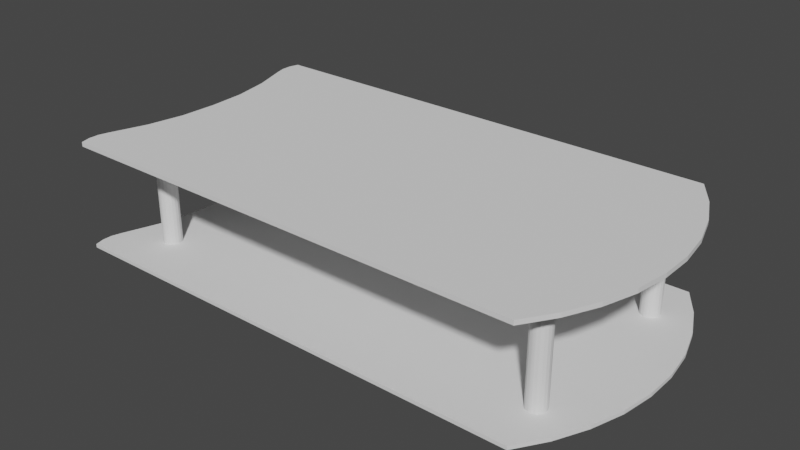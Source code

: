 # Source: base.blend  (saved by Blender 3.5.10; exported with 4.5.12 LTS)
import bpy
from mathutils import Matrix  # noqa: F401  (used for matrix-valued properties, if any)

bpy.ops.wm.read_factory_settings(use_empty=True)
scene = bpy.context.scene
scene.name = 'Scene'

# ---- collections
col_collection = bpy.data.collections.new('Collection'); scene.collection.children.link(col_collection)

# ---- world
world_world = bpy.data.worlds.new('World'); scene.world = world_world
world_world.use_nodes = True; world_world.node_tree.nodes.clear()
_N = world_world.node_tree.nodes; _L = world_world.node_tree.links
n0 = _N.new('ShaderNodeOutputWorld'); n0.name = 'World Output'; n0.location = (300, 300)
n1 = _N.new('ShaderNodeBackground'); n1.name = 'Background'; n1.location = (10, 300)
n1.inputs[0].default_value = (0.05088, 0.05088, 0.05088, 1.0)
_L.new(n1.outputs[0], n0.inputs[0])
n0.is_active_output = True
world_world.color = (0.05088, 0.05088, 0.05088)
world_world.use_sun_shadow = False
world_world.sun_shadow_jitter_overblur = 0.0

# ---- meshes
me_base = bpy.data.meshes.new('Base')
me_base.from_pydata([(80.0, 1.0, -123.8), (80.0, -1.0, -123.8), (74.41, -1.0, -125.1), (74.41, 1.0, -125.1), (68.67, -1.0, -125.1), (68.67, 1.0, -125.1), (63.07, -1.0, -123.8), (63.07, 1.0, -123.8), (42.5, 1.0, -118.0), (42.5, -1.0, -118.0), (21.37, 1.0, -114.6), (21.37, -1.0, -114.6), (0.0, 1.0, -113.8), (0.0, -1.0, -113.8), (-21.37, 1.0, -114.6), (-21.37, -1.0, -114.6), (-42.5, 1.0, -118.0), (-42.5, -1.0, -118.0), (-63.07, 1.0, -123.8), (-63.07, -1.0, -123.8), (-68.67, -1.0, -125.1), (-68.67, 1.0, -125.1), (-74.41, -1.0, -125.1), (-74.41, 1.0, -125.1), (-80.0, -1.0, -123.8), (-80.0, 1.0, -123.8), (-80.0, 1.0, 103.1), (-80.0, -1.0, 103.1), (-63.56, -1.0, 112.1), (-63.56, 1.0, 112.1), (-46.12, -1.0, 118.9), (-46.12, 1.0, 118.9), (-27.96, -1.0, 123.6), (-27.96, 1.0, 123.6), (-9.369, -1.0, 125.9), (-9.369, 1.0, 125.9), (9.369, -1.0, 125.9), (9.369, 1.0, 125.9), (27.96, -1.0, 123.6), (27.96, 1.0, 123.6), (46.12, -1.0, 118.9), (46.12, 1.0, 118.9), (63.56, -1.0, 112.1), (63.56, 1.0, 112.1), (80.0, -1.0, 103.1), (80.0, 1.0, 103.1)], [], [(0, 1, 2), (0, 2, 3), (3, 2, 4), (3, 4, 5), (5, 4, 6), (5, 6, 7), (7, 6, 8), (8, 6, 9), (8, 9, 10), (10, 9, 11), (10, 11, 12), (12, 11, 13), (12, 13, 14), (14, 13, 15), (14, 15, 16), (16, 15, 17), (16, 17, 18), (18, 17, 19), (18, 19, 20), (18, 20, 21), (21, 20, 22), (21, 22, 23), (23, 22, 24), (23, 24, 25), (26, 25, 27), (27, 25, 24), (26, 27, 28), (26, 28, 29), (29, 28, 30), (29, 30, 31), (31, 30, 32), (31, 32, 33), (33, 32, 34), (33, 34, 35), (35, 34, 36), (35, 36, 37), (37, 36, 38), (37, 38, 39), (39, 38, 40), (39, 40, 41), (41, 40, 42), (41, 42, 43), (43, 42, 44), (43, 44, 45), (0, 45, 1), (1, 45, 44), (23, 25, 26), (5, 45, 3), (3, 45, 0), (5, 7, 45), (45, 7, 8), (45, 8, 43), (43, 8, 10), (23, 26, 21), (35, 37, 12), (12, 37, 39), (12, 39, 10), (10, 39, 41), (10, 41, 43), (35, 12, 33), (33, 12, 14), (33, 14, 31), (31, 14, 29), (29, 14, 16), (29, 16, 26), (26, 16, 18), (26, 18, 21), (6, 4, 44), (44, 4, 2), (44, 2, 1), (24, 22, 27), (27, 22, 20), (20, 19, 27), (27, 19, 17), (27, 17, 28), (28, 17, 15), (6, 44, 9), (9, 44, 42), (9, 42, 11), (36, 13, 38), (38, 13, 11), (38, 11, 40), (40, 11, 42), (36, 34, 13), (13, 34, 32), (13, 32, 15), (15, 32, 30), (15, 30, 28)])
me_base.update()
me_base_001 = bpy.data.meshes.new('Base.001')
me_base_001.from_pydata([(80.0, 1.0, -123.8), (80.0, -1.0, -123.8), (74.41, -1.0, -125.1), (74.41, 1.0, -125.1), (68.67, -1.0, -125.1), (68.67, 1.0, -125.1), (63.07, -1.0, -123.8), (63.07, 1.0, -123.8), (42.5, 1.0, -118.0), (42.5, -1.0, -118.0), (21.37, 1.0, -114.6), (21.37, -1.0, -114.6), (0.0, 1.0, -113.8), (0.0, -1.0, -113.8), (-21.37, 1.0, -114.6), (-21.37, -1.0, -114.6), (-42.5, 1.0, -118.0), (-42.5, -1.0, -118.0), (-63.07, 1.0, -123.8), (-63.07, -1.0, -123.8), (-68.67, -1.0, -125.1), (-68.67, 1.0, -125.1), (-74.41, -1.0, -125.1), (-74.41, 1.0, -125.1), (-80.0, -1.0, -123.8), (-80.0, 1.0, -123.8), (-80.0, 1.0, 103.1), (-80.0, -1.0, 103.1), (-63.56, -1.0, 112.1), (-63.56, 1.0, 112.1), (-46.12, -1.0, 118.9), (-46.12, 1.0, 118.9), (-27.96, -1.0, 123.6), (-27.96, 1.0, 123.6), (-9.369, -1.0, 125.9), (-9.369, 1.0, 125.9), (9.369, -1.0, 125.9), (9.369, 1.0, 125.9), (27.96, -1.0, 123.6), (27.96, 1.0, 123.6), (46.12, -1.0, 118.9), (46.12, 1.0, 118.9), (63.56, -1.0, 112.1), (63.56, 1.0, 112.1), (80.0, -1.0, 103.1), (80.0, 1.0, 103.1)], [], [(0, 1, 2), (0, 2, 3), (3, 2, 4), (3, 4, 5), (5, 4, 6), (5, 6, 7), (7, 6, 8), (8, 6, 9), (8, 9, 10), (10, 9, 11), (10, 11, 12), (12, 11, 13), (12, 13, 14), (14, 13, 15), (14, 15, 16), (16, 15, 17), (16, 17, 18), (18, 17, 19), (18, 19, 20), (18, 20, 21), (21, 20, 22), (21, 22, 23), (23, 22, 24), (23, 24, 25), (26, 25, 27), (27, 25, 24), (26, 27, 28), (26, 28, 29), (29, 28, 30), (29, 30, 31), (31, 30, 32), (31, 32, 33), (33, 32, 34), (33, 34, 35), (35, 34, 36), (35, 36, 37), (37, 36, 38), (37, 38, 39), (39, 38, 40), (39, 40, 41), (41, 40, 42), (41, 42, 43), (43, 42, 44), (43, 44, 45), (0, 45, 1), (1, 45, 44), (23, 25, 26), (5, 45, 3), (3, 45, 0), (5, 7, 45), (45, 7, 8), (45, 8, 43), (43, 8, 10), (23, 26, 21), (35, 37, 12), (12, 37, 39), (12, 39, 10), (10, 39, 41), (10, 41, 43), (35, 12, 33), (33, 12, 14), (33, 14, 31), (31, 14, 29), (29, 14, 16), (29, 16, 26), (26, 16, 18), (26, 18, 21), (6, 4, 44), (44, 4, 2), (44, 2, 1), (24, 22, 27), (27, 22, 20), (20, 19, 27), (27, 19, 17), (27, 17, 28), (28, 17, 15), (6, 44, 9), (9, 44, 42), (9, 42, 11), (36, 13, 38), (38, 13, 11), (38, 11, 40), (40, 11, 42), (36, 34, 13), (13, 34, 32), (13, 32, 15), (15, 32, 30), (15, 30, 28)])
me_base_001.update()
me_extenderbase = bpy.data.meshes.new('ExtenderBase')
me_extenderbase.from_pydata([(-0.8888, 30.0, 5.322), (-4.768e-07, 30.0, 1.396), (-0.7, 30.0, 1.208), (-1.212, 30.0, -0.7042), (-5.235, 30.0, -1.33), (-1.4, 30.0, -0.004163), (-5.382, 30.0, 0.4418), (-1.212, 30.0, 0.6958), (-4.768e-07, 30.0, -1.404), (-1.753, 30.0, -5.112), (-0.7, 30.0, -1.217), (-3.317, 30.0, -4.266), (-4.521, 30.0, -2.958), (-4.945, 30.0, 2.165), (-3.973, 30.0, 3.653), (-2.57, 30.0, 4.745), (0.7, 30.0, -1.217), (1.753, 30.0, -5.112), (-4.768e-07, 30.0, -5.404), (1.4, 30.0, -0.004163), (5.235, 30.0, -1.33), (1.212, 30.0, -0.7042), (4.521, 30.0, -2.958), (3.317, 30.0, -4.266), (0.7, 30.0, 1.208), (3.973, 30.0, 3.653), (1.212, 30.0, 0.6958), (4.945, 30.0, 2.165), (5.382, 30.0, 0.4418), (-4.768e-07, 30.0, 5.396), (0.8888, 30.0, 5.322), (2.57, 30.0, 4.745), (-4.768e-07, -30.0, -1.404), (-0.7, -30.0, -1.217), (-1.753, -30.0, -5.112), (-1.4, -30.0, -0.004163), (-5.235, -30.0, -1.33), (-1.212, -30.0, -0.7042), (-4.521, -30.0, -2.958), (-3.317, -30.0, -4.266), (-0.7, -30.0, 1.208), (-3.973, -30.0, 3.653), (-1.212, -30.0, 0.6958), (-4.945, -30.0, 2.165), (-5.382, -30.0, 0.4418), (0.8888, -30.0, 5.322), (-4.768e-07, -30.0, 1.396), (0.7, -30.0, 1.208), (-4.768e-07, -30.0, 5.396), (-0.8888, -30.0, 5.322), (-2.57, -30.0, 4.745), (1.212, -30.0, 0.6958), (3.973, -30.0, 3.653), (2.57, -30.0, 4.745), (1.212, -30.0, -0.7042), (5.235, -30.0, -1.33), (1.4, -30.0, -0.004163), (5.382, -30.0, 0.4418), (4.945, -30.0, 2.165), (-4.768e-07, -30.0, -5.404), (1.753, -30.0, -5.112), (0.7, -30.0, -1.217), (3.317, -30.0, -4.266), (4.521, -30.0, -2.958)], [], [(0, 1, 2), (3, 4, 5), (5, 4, 6), (5, 6, 7), (8, 9, 10), (10, 9, 11), (10, 11, 3), (3, 11, 12), (3, 12, 4), (6, 13, 7), (7, 13, 14), (7, 14, 2), (2, 14, 15), (2, 15, 0), (16, 17, 8), (8, 17, 18), (8, 18, 9), (19, 20, 21), (21, 20, 22), (21, 22, 16), (16, 22, 23), (16, 23, 17), (24, 25, 26), (26, 25, 27), (26, 27, 19), (19, 27, 28), (19, 28, 20), (0, 29, 1), (1, 29, 30), (1, 30, 24), (24, 30, 31), (24, 31, 25), (32, 33, 34), (35, 36, 37), (37, 36, 38), (37, 38, 33), (33, 38, 39), (33, 39, 34), (40, 41, 42), (42, 41, 43), (42, 43, 35), (35, 43, 44), (35, 44, 36), (45, 46, 47), (45, 48, 46), (46, 48, 49), (46, 49, 40), (40, 49, 50), (40, 50, 41), (51, 52, 47), (47, 52, 53), (47, 53, 45), (54, 55, 56), (56, 55, 57), (56, 57, 51), (51, 57, 58), (51, 58, 52), (34, 59, 32), (32, 59, 60), (32, 60, 61), (61, 60, 62), (61, 62, 54), (54, 62, 63), (54, 63, 55), (30, 29, 48), (48, 29, 49), (29, 0, 49), (49, 0, 15), (49, 15, 50), (50, 15, 14), (50, 14, 41), (41, 14, 13), (41, 13, 43), (43, 13, 6), (43, 6, 44), (44, 6, 4), (44, 4, 36), (36, 4, 12), (36, 12, 38), (38, 12, 11), (38, 11, 39), (39, 11, 9), (39, 9, 34), (34, 9, 18), (34, 18, 59), (59, 18, 17), (59, 17, 60), (60, 17, 23), (60, 23, 62), (62, 23, 22), (62, 22, 63), (63, 22, 20), (63, 20, 55), (55, 20, 28), (55, 28, 57), (57, 28, 27), (57, 27, 58), (58, 27, 25), (58, 25, 52), (52, 25, 31), (52, 31, 53), (53, 31, 30), (53, 30, 45), (45, 30, 48), (8, 32, 16), (16, 32, 61), (16, 61, 21), (21, 61, 54), (21, 54, 19), (19, 54, 56), (19, 56, 26), (26, 56, 51), (26, 51, 24), (24, 51, 47), (24, 47, 1), (1, 47, 46), (1, 46, 2), (2, 46, 40), (2, 40, 7), (7, 40, 42), (7, 42, 5), (5, 42, 35), (5, 35, 3), (3, 35, 37), (3, 37, 10), (10, 37, 33), (10, 33, 8), (8, 33, 32)])
me_extenderbase.update()
me_extenderbase_001 = bpy.data.meshes.new('ExtenderBase.001')
me_extenderbase_001.from_pydata([(-0.8888, 30.0, 5.322), (-4.768e-07, 30.0, 1.396), (-0.7, 30.0, 1.208), (-1.212, 30.0, -0.7042), (-5.235, 30.0, -1.33), (-1.4, 30.0, -0.004163), (-5.382, 30.0, 0.4418), (-1.212, 30.0, 0.6958), (-4.768e-07, 30.0, -1.404), (-1.753, 30.0, -5.112), (-0.7, 30.0, -1.217), (-3.317, 30.0, -4.266), (-4.521, 30.0, -2.958), (-4.945, 30.0, 2.165), (-3.973, 30.0, 3.653), (-2.57, 30.0, 4.745), (0.7, 30.0, -1.217), (1.753, 30.0, -5.112), (-4.768e-07, 30.0, -5.404), (1.4, 30.0, -0.004163), (5.235, 30.0, -1.33), (1.212, 30.0, -0.7042), (4.521, 30.0, -2.958), (3.317, 30.0, -4.266), (0.7, 30.0, 1.208), (3.973, 30.0, 3.653), (1.212, 30.0, 0.6958), (4.945, 30.0, 2.165), (5.382, 30.0, 0.4418), (-4.768e-07, 30.0, 5.396), (0.8888, 30.0, 5.322), (2.57, 30.0, 4.745), (-4.768e-07, -30.0, -1.404), (-0.7, -30.0, -1.217), (-1.753, -30.0, -5.112), (-1.4, -30.0, -0.004163), (-5.235, -30.0, -1.33), (-1.212, -30.0, -0.7042), (-4.521, -30.0, -2.958), (-3.317, -30.0, -4.266), (-0.7, -30.0, 1.208), (-3.973, -30.0, 3.653), (-1.212, -30.0, 0.6958), (-4.945, -30.0, 2.165), (-5.382, -30.0, 0.4418), (0.8888, -30.0, 5.322), (-4.768e-07, -30.0, 1.396), (0.7, -30.0, 1.208), (-4.768e-07, -30.0, 5.396), (-0.8888, -30.0, 5.322), (-2.57, -30.0, 4.745), (1.212, -30.0, 0.6958), (3.973, -30.0, 3.653), (2.57, -30.0, 4.745), (1.212, -30.0, -0.7042), (5.235, -30.0, -1.33), (1.4, -30.0, -0.004163), (5.382, -30.0, 0.4418), (4.945, -30.0, 2.165), (-4.768e-07, -30.0, -5.404), (1.753, -30.0, -5.112), (0.7, -30.0, -1.217), (3.317, -30.0, -4.266), (4.521, -30.0, -2.958)], [], [(0, 1, 2), (3, 4, 5), (5, 4, 6), (5, 6, 7), (8, 9, 10), (10, 9, 11), (10, 11, 3), (3, 11, 12), (3, 12, 4), (6, 13, 7), (7, 13, 14), (7, 14, 2), (2, 14, 15), (2, 15, 0), (16, 17, 8), (8, 17, 18), (8, 18, 9), (19, 20, 21), (21, 20, 22), (21, 22, 16), (16, 22, 23), (16, 23, 17), (24, 25, 26), (26, 25, 27), (26, 27, 19), (19, 27, 28), (19, 28, 20), (0, 29, 1), (1, 29, 30), (1, 30, 24), (24, 30, 31), (24, 31, 25), (32, 33, 34), (35, 36, 37), (37, 36, 38), (37, 38, 33), (33, 38, 39), (33, 39, 34), (40, 41, 42), (42, 41, 43), (42, 43, 35), (35, 43, 44), (35, 44, 36), (45, 46, 47), (45, 48, 46), (46, 48, 49), (46, 49, 40), (40, 49, 50), (40, 50, 41), (51, 52, 47), (47, 52, 53), (47, 53, 45), (54, 55, 56), (56, 55, 57), (56, 57, 51), (51, 57, 58), (51, 58, 52), (34, 59, 32), (32, 59, 60), (32, 60, 61), (61, 60, 62), (61, 62, 54), (54, 62, 63), (54, 63, 55), (30, 29, 48), (48, 29, 49), (29, 0, 49), (49, 0, 15), (49, 15, 50), (50, 15, 14), (50, 14, 41), (41, 14, 13), (41, 13, 43), (43, 13, 6), (43, 6, 44), (44, 6, 4), (44, 4, 36), (36, 4, 12), (36, 12, 38), (38, 12, 11), (38, 11, 39), (39, 11, 9), (39, 9, 34), (34, 9, 18), (34, 18, 59), (59, 18, 17), (59, 17, 60), (60, 17, 23), (60, 23, 62), (62, 23, 22), (62, 22, 63), (63, 22, 20), (63, 20, 55), (55, 20, 28), (55, 28, 57), (57, 28, 27), (57, 27, 58), (58, 27, 25), (58, 25, 52), (52, 25, 31), (52, 31, 53), (53, 31, 30), (53, 30, 45), (45, 30, 48), (8, 32, 16), (16, 32, 61), (16, 61, 21), (21, 61, 54), (21, 54, 19), (19, 54, 56), (19, 56, 26), (26, 56, 51), (26, 51, 24), (24, 51, 47), (24, 47, 1), (1, 47, 46), (1, 46, 2), (2, 46, 40), (2, 40, 7), (7, 40, 42), (7, 42, 5), (5, 42, 35), (5, 35, 3), (3, 35, 37), (3, 37, 10), (10, 37, 33), (10, 33, 8), (8, 33, 32)])
me_extenderbase_001.update()
me_extenderbase_002 = bpy.data.meshes.new('ExtenderBase.002')
me_extenderbase_002.from_pydata([(-0.8888, 30.0, 5.322), (-4.768e-07, 30.0, 1.396), (-0.7, 30.0, 1.208), (-1.212, 30.0, -0.7042), (-5.235, 30.0, -1.33), (-1.4, 30.0, -0.004163), (-5.382, 30.0, 0.4418), (-1.212, 30.0, 0.6958), (-4.768e-07, 30.0, -1.404), (-1.753, 30.0, -5.112), (-0.7, 30.0, -1.217), (-3.317, 30.0, -4.266), (-4.521, 30.0, -2.958), (-4.945, 30.0, 2.165), (-3.973, 30.0, 3.653), (-2.57, 30.0, 4.745), (0.7, 30.0, -1.217), (1.753, 30.0, -5.112), (-4.768e-07, 30.0, -5.404), (1.4, 30.0, -0.004163), (5.235, 30.0, -1.33), (1.212, 30.0, -0.7042), (4.521, 30.0, -2.958), (3.317, 30.0, -4.266), (0.7, 30.0, 1.208), (3.973, 30.0, 3.653), (1.212, 30.0, 0.6958), (4.945, 30.0, 2.165), (5.382, 30.0, 0.4418), (-4.768e-07, 30.0, 5.396), (0.8888, 30.0, 5.322), (2.57, 30.0, 4.745), (-4.768e-07, -30.0, -1.404), (-0.7, -30.0, -1.217), (-1.753, -30.0, -5.112), (-1.4, -30.0, -0.004163), (-5.235, -30.0, -1.33), (-1.212, -30.0, -0.7042), (-4.521, -30.0, -2.958), (-3.317, -30.0, -4.266), (-0.7, -30.0, 1.208), (-3.973, -30.0, 3.653), (-1.212, -30.0, 0.6958), (-4.945, -30.0, 2.165), (-5.382, -30.0, 0.4418), (0.8888, -30.0, 5.322), (-4.768e-07, -30.0, 1.396), (0.7, -30.0, 1.208), (-4.768e-07, -30.0, 5.396), (-0.8888, -30.0, 5.322), (-2.57, -30.0, 4.745), (1.212, -30.0, 0.6958), (3.973, -30.0, 3.653), (2.57, -30.0, 4.745), (1.212, -30.0, -0.7042), (5.235, -30.0, -1.33), (1.4, -30.0, -0.004163), (5.382, -30.0, 0.4418), (4.945, -30.0, 2.165), (-4.768e-07, -30.0, -5.404), (1.753, -30.0, -5.112), (0.7, -30.0, -1.217), (3.317, -30.0, -4.266), (4.521, -30.0, -2.958)], [], [(0, 1, 2), (3, 4, 5), (5, 4, 6), (5, 6, 7), (8, 9, 10), (10, 9, 11), (10, 11, 3), (3, 11, 12), (3, 12, 4), (6, 13, 7), (7, 13, 14), (7, 14, 2), (2, 14, 15), (2, 15, 0), (16, 17, 8), (8, 17, 18), (8, 18, 9), (19, 20, 21), (21, 20, 22), (21, 22, 16), (16, 22, 23), (16, 23, 17), (24, 25, 26), (26, 25, 27), (26, 27, 19), (19, 27, 28), (19, 28, 20), (0, 29, 1), (1, 29, 30), (1, 30, 24), (24, 30, 31), (24, 31, 25), (32, 33, 34), (35, 36, 37), (37, 36, 38), (37, 38, 33), (33, 38, 39), (33, 39, 34), (40, 41, 42), (42, 41, 43), (42, 43, 35), (35, 43, 44), (35, 44, 36), (45, 46, 47), (45, 48, 46), (46, 48, 49), (46, 49, 40), (40, 49, 50), (40, 50, 41), (51, 52, 47), (47, 52, 53), (47, 53, 45), (54, 55, 56), (56, 55, 57), (56, 57, 51), (51, 57, 58), (51, 58, 52), (34, 59, 32), (32, 59, 60), (32, 60, 61), (61, 60, 62), (61, 62, 54), (54, 62, 63), (54, 63, 55), (30, 29, 48), (48, 29, 49), (29, 0, 49), (49, 0, 15), (49, 15, 50), (50, 15, 14), (50, 14, 41), (41, 14, 13), (41, 13, 43), (43, 13, 6), (43, 6, 44), (44, 6, 4), (44, 4, 36), (36, 4, 12), (36, 12, 38), (38, 12, 11), (38, 11, 39), (39, 11, 9), (39, 9, 34), (34, 9, 18), (34, 18, 59), (59, 18, 17), (59, 17, 60), (60, 17, 23), (60, 23, 62), (62, 23, 22), (62, 22, 63), (63, 22, 20), (63, 20, 55), (55, 20, 28), (55, 28, 57), (57, 28, 27), (57, 27, 58), (58, 27, 25), (58, 25, 52), (52, 25, 31), (52, 31, 53), (53, 31, 30), (53, 30, 45), (45, 30, 48), (8, 32, 16), (16, 32, 61), (16, 61, 21), (21, 61, 54), (21, 54, 19), (19, 54, 56), (19, 56, 26), (26, 56, 51), (26, 51, 24), (24, 51, 47), (24, 47, 1), (1, 47, 46), (1, 46, 2), (2, 46, 40), (2, 40, 7), (7, 40, 42), (7, 42, 5), (5, 42, 35), (5, 35, 3), (3, 35, 37), (3, 37, 10), (10, 37, 33), (10, 33, 8), (8, 33, 32)])
me_extenderbase_002.update()
me_extenderbase_003 = bpy.data.meshes.new('ExtenderBase.003')
me_extenderbase_003.from_pydata([(-0.8888, 30.0, 5.322), (-4.768e-07, 30.0, 1.396), (-0.7, 30.0, 1.208), (-1.212, 30.0, -0.7042), (-5.235, 30.0, -1.33), (-1.4, 30.0, -0.004163), (-5.382, 30.0, 0.4418), (-1.212, 30.0, 0.6958), (-4.768e-07, 30.0, -1.404), (-1.753, 30.0, -5.112), (-0.7, 30.0, -1.217), (-3.317, 30.0, -4.266), (-4.521, 30.0, -2.958), (-4.945, 30.0, 2.165), (-3.973, 30.0, 3.653), (-2.57, 30.0, 4.745), (0.7, 30.0, -1.217), (1.753, 30.0, -5.112), (-4.768e-07, 30.0, -5.404), (1.4, 30.0, -0.004163), (5.235, 30.0, -1.33), (1.212, 30.0, -0.7042), (4.521, 30.0, -2.958), (3.317, 30.0, -4.266), (0.7, 30.0, 1.208), (3.973, 30.0, 3.653), (1.212, 30.0, 0.6958), (4.945, 30.0, 2.165), (5.382, 30.0, 0.4418), (-4.768e-07, 30.0, 5.396), (0.8888, 30.0, 5.322), (2.57, 30.0, 4.745), (-4.768e-07, -30.0, -1.404), (-0.7, -30.0, -1.217), (-1.753, -30.0, -5.112), (-1.4, -30.0, -0.004163), (-5.235, -30.0, -1.33), (-1.212, -30.0, -0.7042), (-4.521, -30.0, -2.958), (-3.317, -30.0, -4.266), (-0.7, -30.0, 1.208), (-3.973, -30.0, 3.653), (-1.212, -30.0, 0.6958), (-4.945, -30.0, 2.165), (-5.382, -30.0, 0.4418), (0.8888, -30.0, 5.322), (-4.768e-07, -30.0, 1.396), (0.7, -30.0, 1.208), (-4.768e-07, -30.0, 5.396), (-0.8888, -30.0, 5.322), (-2.57, -30.0, 4.745), (1.212, -30.0, 0.6958), (3.973, -30.0, 3.653), (2.57, -30.0, 4.745), (1.212, -30.0, -0.7042), (5.235, -30.0, -1.33), (1.4, -30.0, -0.004163), (5.382, -30.0, 0.4418), (4.945, -30.0, 2.165), (-4.768e-07, -30.0, -5.404), (1.753, -30.0, -5.112), (0.7, -30.0, -1.217), (3.317, -30.0, -4.266), (4.521, -30.0, -2.958)], [], [(0, 1, 2), (3, 4, 5), (5, 4, 6), (5, 6, 7), (8, 9, 10), (10, 9, 11), (10, 11, 3), (3, 11, 12), (3, 12, 4), (6, 13, 7), (7, 13, 14), (7, 14, 2), (2, 14, 15), (2, 15, 0), (16, 17, 8), (8, 17, 18), (8, 18, 9), (19, 20, 21), (21, 20, 22), (21, 22, 16), (16, 22, 23), (16, 23, 17), (24, 25, 26), (26, 25, 27), (26, 27, 19), (19, 27, 28), (19, 28, 20), (0, 29, 1), (1, 29, 30), (1, 30, 24), (24, 30, 31), (24, 31, 25), (32, 33, 34), (35, 36, 37), (37, 36, 38), (37, 38, 33), (33, 38, 39), (33, 39, 34), (40, 41, 42), (42, 41, 43), (42, 43, 35), (35, 43, 44), (35, 44, 36), (45, 46, 47), (45, 48, 46), (46, 48, 49), (46, 49, 40), (40, 49, 50), (40, 50, 41), (51, 52, 47), (47, 52, 53), (47, 53, 45), (54, 55, 56), (56, 55, 57), (56, 57, 51), (51, 57, 58), (51, 58, 52), (34, 59, 32), (32, 59, 60), (32, 60, 61), (61, 60, 62), (61, 62, 54), (54, 62, 63), (54, 63, 55), (30, 29, 48), (48, 29, 49), (29, 0, 49), (49, 0, 15), (49, 15, 50), (50, 15, 14), (50, 14, 41), (41, 14, 13), (41, 13, 43), (43, 13, 6), (43, 6, 44), (44, 6, 4), (44, 4, 36), (36, 4, 12), (36, 12, 38), (38, 12, 11), (38, 11, 39), (39, 11, 9), (39, 9, 34), (34, 9, 18), (34, 18, 59), (59, 18, 17), (59, 17, 60), (60, 17, 23), (60, 23, 62), (62, 23, 22), (62, 22, 63), (63, 22, 20), (63, 20, 55), (55, 20, 28), (55, 28, 57), (57, 28, 27), (57, 27, 58), (58, 27, 25), (58, 25, 52), (52, 25, 31), (52, 31, 53), (53, 31, 30), (53, 30, 45), (45, 30, 48), (8, 32, 16), (16, 32, 61), (16, 61, 21), (21, 61, 54), (21, 54, 19), (19, 54, 56), (19, 56, 26), (26, 56, 51), (26, 51, 24), (24, 51, 47), (24, 47, 1), (1, 47, 46), (1, 46, 2), (2, 46, 40), (2, 40, 7), (7, 40, 42), (7, 42, 5), (5, 42, 35), (5, 35, 3), (3, 35, 37), (3, 37, 10), (10, 37, 33), (10, 33, 8), (8, 33, 32)])
me_extenderbase_003.update()

# ---- objects
ob_base = bpy.data.objects.new('Base', me_base)
ob_top = bpy.data.objects.new('Top', me_base_001)
ob_extenderbaself = bpy.data.objects.new('ExtenderBaseLF', me_extenderbase)
ob_extenderbaserf = bpy.data.objects.new('ExtenderBaseRF', me_extenderbase_001)
ob_extenderbaselb = bpy.data.objects.new('ExtenderBaseLB', me_extenderbase_002)
ob_extenderbaserb = bpy.data.objects.new('ExtenderBaseRB', me_extenderbase_003)

# ---- transforms, parenting, visibility, modifiers, constraints
ob_base.location = (0.0, 0.0, 0.0)
ob_base.rotation_euler = (1.571, 0.0, 1.571)
ob_base.scale = (0.001, 0.001, 0.0012)
ob_top.location = (0.0, 0.0, 0.06)
ob_top.rotation_euler = (1.571, 0.0, 1.571)
ob_top.scale = (0.001, 0.00125, 0.0012)
ob_extenderbaself.location = (0.118, 0.05, 0.03)
ob_extenderbaself.rotation_euler = (-1.571, -0.0, 0.0)
ob_extenderbaself.scale = (0.001, 0.001, -0.001)
ob_extenderbaserf.location = (0.118, -0.05, 0.03)
ob_extenderbaserf.rotation_euler = (-1.571, -0.0, 0.0)
ob_extenderbaserf.scale = (0.001, 0.001, -0.001)
ob_extenderbaselb.location = (-0.118, 0.05, 0.03)
ob_extenderbaselb.rotation_euler = (-1.571, -0.0, 0.0)
ob_extenderbaselb.scale = (0.001, 0.001, -0.001)
ob_extenderbaserb.location = (-0.12, -0.05, 0.03)
ob_extenderbaserb.rotation_euler = (-1.571, -0.0, 0.0)
ob_extenderbaserb.scale = (0.001, 0.001, -0.001)

# ---- collection membership
col_collection.objects.link(ob_base)
col_collection.objects.link(ob_top)
col_collection.objects.link(ob_extenderbaself)
col_collection.objects.link(ob_extenderbaserf)
col_collection.objects.link(ob_extenderbaselb)
col_collection.objects.link(ob_extenderbaserb)

# ---- scene / render settings (as saved in the file)
scene.frame_start = 1; scene.frame_end = 250; scene.frame_set(1)
scene.render.engine = 'BLENDER_EEVEE_NEXT'
scene.cycles.sampling_pattern = 'TABULATED_SOBOL'
scene.view_settings.view_transform = 'Filmic'
bpy.context.view_layer.update()

# ---- added for rendering (the .blend has no active camera and no usable light): camera, sun
cam_auto = bpy.data.cameras.new('AutoCamera')
cam_auto.lens = 50.0
cam_auto.sensor_width = 36.0
cam_auto.clip_end = 1000.0
ob_auto_camera = bpy.data.objects.new('AutoCamera', cam_auto)
scene.collection.objects.link(ob_auto_camera)
ob_auto_camera.location = (0.321278, -0.384944, 0.286754)
ob_auto_camera.rotation_euler = (1.09748, -7.21219e-08, 0.694738)
scene.camera = ob_auto_camera
light_auto_sun = bpy.data.lights.new('AutoSun', 'SUN')
light_auto_sun.energy = 3.0
light_auto_sun.angle = 0.0523599
ob_auto_sun = bpy.data.objects.new('AutoSun', light_auto_sun)
scene.collection.objects.link(ob_auto_sun)
ob_auto_sun.rotation_euler = (0.872665, 0.174533, 0.523599)
bpy.context.view_layer.update()
